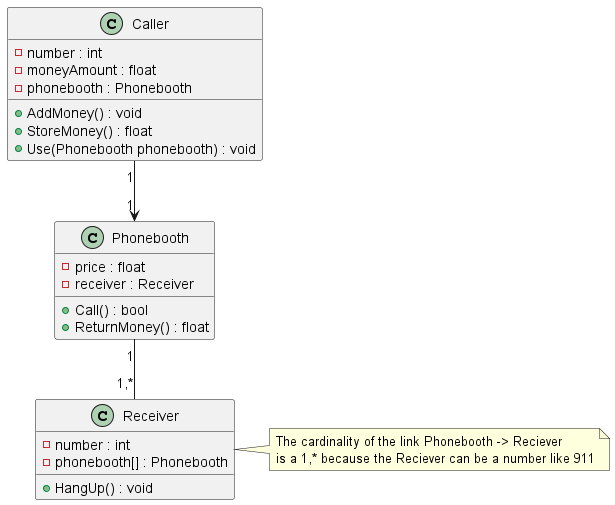

The diagram above was rendered by PlantUML. Its source (embedded in the PNG):
@startuml
skinparam classAttributeIconSize 11
class Caller {
    - number : int
    - moneyAmount : float
    - phonebooth : Phonebooth
    + AddMoney() : void
    + StoreMoney() : float
    + Use(Phonebooth phonebooth) : void

}
class Phonebooth {
    - price : float
    - receiver : Receiver
    + Call() : bool
    + ReturnMoney() : float
}

class Receiver {
    - number : int
    - phonebooth[] : Phonebooth
    + HangUp() : void
}

Caller "1" --> "1" Phonebooth
Phonebooth "1" -- "1,*" Receiver

note right of Receiver
  The cardinality of the link Phonebooth -> Reciever
  is a 1,* because the Reciever can be a number like 911
end note

@enduml